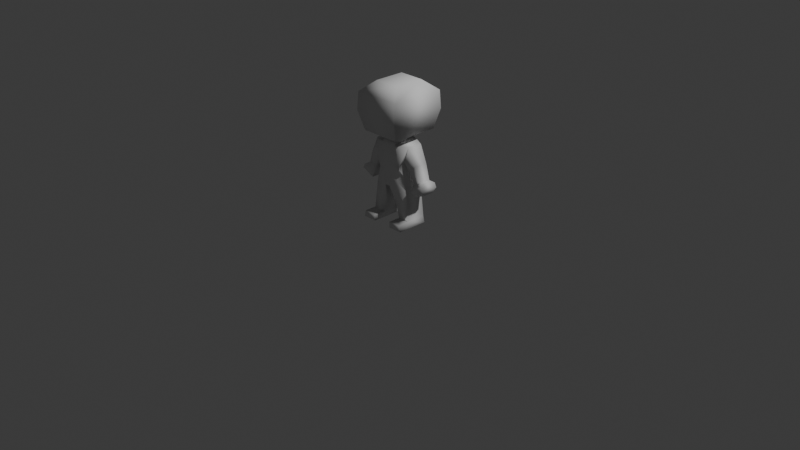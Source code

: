 # Source: rig.blend  (saved by Blender 5.0.118; exported with 4.5.12 LTS)
import bpy
from mathutils import Matrix  # noqa: F401  (used for matrix-valued properties, if any)

bpy.ops.wm.read_factory_settings(use_empty=True)
scene = bpy.context.scene
scene.name = 'Scene'

# ---- collections
col_collection = bpy.data.collections.new('Collection'); scene.collection.children.link(col_collection)

# ---- world
world_world = bpy.data.worlds.new('World'); scene.world = world_world
world_world.use_nodes = True; world_world.node_tree.nodes.clear()
_N = world_world.node_tree.nodes; _L = world_world.node_tree.links
n0 = _N.new('ShaderNodeOutputWorld'); n0.name = 'World Output'; n0.location = (200, 100)
n1 = _N.new('ShaderNodeBackground'); n1.name = 'Background'; n1.location = (-200, 100)
n1.inputs[0].default_value = (0.05088, 0.05088, 0.05088, 1.0)
_L.new(n1.outputs[0], n0.inputs[0])
n0.is_active_output = True
world_world.color = (0.05088, 0.05088, 0.05088)
world_world.sun_shadow_jitter_overblur = 0.0

# ---- cameras
cam_camera = bpy.data.cameras.new('Camera')
cam_camera.clip_end = 100.0
cam_camera.ortho_scale = 7.314

# ---- lights
light_light = bpy.data.lights.new('Light', 'POINT')
light_light.energy = 1000.0
light_light.shadow_soft_size = 0.1

# ---- meshes
me_cube_001 = bpy.data.meshes.new('Cube.001')
me_cube_001.from_pydata([(-1.0, -1.0, 0.0), (-1.0, -1.0, 2.0), (-1.0, 1.0, 0.0), (-1.0, 1.0, 2.0), (1.0, -1.0, 0.0), (1.0, -1.0, 2.0), (1.0, 1.0, 0.0), (1.0, 1.0, 2.0)], [], [(0, 1, 3, 2), (2, 3, 7, 6), (6, 7, 5, 4), (4, 5, 1, 0), (2, 6, 4, 0), (7, 3, 1, 5)])
_uv = me_cube_001.uv_layers.new(name='UVMap')
_uv.uv.foreach_set('vector', [0.375, 0.0, 0.625, 0.0, 0.625, 0.25, 0.375, 0.25, 0.375, 0.25, 0.625, 0.25, 0.625, 0.5, 0.375, 0.5, 0.375, 0.5, 0.625, 0.5, 0.625, 0.75, 0.375, 0.75, 0.375, 0.75, 0.625, 0.75, 0.625, 1.0, 0.375, 1.0, 0.125, 0.5, 0.375, 0.5, 0.375, 0.75, 0.125, 0.75, 0.625, 0.5, 0.875, 0.5, 0.875, 0.75, 0.625, 0.75])
me_cube_001.update()
me_cube_002 = bpy.data.meshes.new('Cube.002')
me_cube_002.from_pydata([(-1.102, -1.0, -0.8889), (-0.8474, -1.376, 0.9398), (-1.102, 1.0, -0.8889), (-0.8474, 1.0, 0.9815), (1.102, -1.0, -0.8889), (0.8474, -1.376, 0.9398), (1.102, 1.0, -0.8889), (0.8474, 1.0, 0.9815), (0.0982, 1.226, -0.7831), (-0.0982, 1.226, -0.7831), (-0.3144, 1.15, 1.075), (0.3144, 1.15, 1.075), (-0.1417, -1.546, -0.8344), (0.1417, -1.546, -0.8344), (0.4793, -1.376, 0.9163), (-0.4793, -1.376, 0.9163), (-0.911, -1.0, -0.2778), (-0.8474, -1.376, 0.1439), (-0.8474, 1.0, 0.267), (-0.911, 1.0, -0.2778), (0.8474, 1.0, 0.267), (0.911, 1.0, -0.2778), (0.8474, -1.376, 0.1439), (0.911, -1.0, -0.2778), (0.151, -1.376, 0.2039), (0.1417, -1.507, -0.3138), (-0.151, -1.376, 0.2039), (-0.1417, -1.507, -0.3138), (-0.09906, 1.15, 0.4558), (-0.0982, 1.226, -0.3497), (0.09906, 1.15, 0.4558), (0.0982, 1.226, -0.3497), (-1.148, -0.6963, -0.02604), (-1.698, -0.6963, 0.2114), (-1.698, 0.6963, 0.2114), (-1.148, 0.6963, -0.02604), (1.148, 0.6963, -0.02604), (1.698, 0.6963, 0.2114), (1.698, -0.6963, 0.2114), (1.148, -0.6963, -0.02604), (-1.525, -0.5855, -0.5835), (-2.009, -0.5855, -0.415), (-2.009, 0.5855, -0.415), (-1.525, 0.5855, -0.5835), (1.525, 0.5855, -0.5835), (2.009, 0.5855, -0.415), (2.009, -0.5855, -0.415), (1.525, -0.5855, -0.5835), (-1.493, -0.9096, -0.7604), (-2.244, -0.9096, -0.4986), (-2.244, 0.9096, -0.4986), (-1.493, 0.9096, -0.7604), (1.493, 0.9096, -0.7604), (2.244, 0.9096, -0.4986), (2.244, -0.9096, -0.4986), (1.493, -0.9096, -0.7604), (0.3546, 1.0, -1.563), (1.216, 1.0, -1.443), (1.216, -1.0, -1.443), (0.3546, -1.0, -1.563), (-1.216, 1.0, -1.443), (-0.3546, 1.0, -1.563), (-0.3546, -1.0, -1.563), (-1.216, -1.0, -1.443), (0.5835, 1.0, -2.207), (1.343, 1.0, -2.188), (1.343, -1.0, -2.188), (0.5835, -1.0, -2.207), (-1.343, 1.0, -2.188), (-0.5835, 1.0, -2.207), (-0.5835, -1.0, -2.207), (-1.343, -1.0, -2.188), (0.5835, 1.0, -2.456), (1.432, 1.0, -2.456), (1.432, -1.0, -2.456), (0.5835, -1.0, -2.456), (-1.432, 1.0, -2.456), (-0.5835, 1.0, -2.456), (-0.5835, -1.0, -2.456), (-1.432, -1.0, -2.456), (0.5835, -2.288, -2.207), (0.5835, -2.288, -2.456), (1.432, -2.288, -2.456), (1.343, -2.288, -2.188), (-1.343, -2.288, -2.188), (-1.432, -2.288, -2.456), (-0.5835, -2.288, -2.456), (-0.5835, -2.288, -2.207), (-0.4793, 1.0, 1.108), (0.4793, 1.0, 1.108), (0.4793, -1.0, 1.108), (-0.4793, -1.0, 1.108), (-1.189, 2.48, 1.367), (1.189, 2.48, 1.367), (1.189, -2.48, 1.367), (-1.189, -2.48, 1.367), (-1.447, 3.019, 2.211), (1.447, 3.019, 2.211), (1.447, -3.019, 2.211), (-1.447, -3.019, 2.211), (-1.397, 2.913, 2.966), (1.397, 2.913, 2.966), (1.397, -2.913, 2.966), (-1.397, -2.913, 2.966), (-0.7632, 1.592, 3.399), (0.7632, 1.592, 3.399), (0.7632, -1.592, 3.399), (-0.7632, -1.592, 3.399), (-1.611, -0.9096, -0.9411), (-2.363, -0.9096, -0.6794), (-2.363, 0.9096, -0.6794), (-1.611, 0.9096, -0.9411), (1.611, 0.9096, -0.9411), (2.363, 0.9096, -0.6794), (2.363, -0.9096, -0.6794), (1.611, -0.9096, -0.9411), (-1.89, -0.4697, -1.025), (-2.278, -0.4697, -0.8901), (-2.278, 0.4697, -0.8901), (-1.89, 0.4697, -1.025), (1.89, 0.4697, -1.025), (2.278, 0.4697, -0.8901), (2.278, -0.4697, -0.8901), (1.89, -0.4697, -1.025), (1.198, 0.8481, 0.8972), (0.9232, 0.8481, 0.2554), (1.198, -0.8481, 0.8972), (0.9232, -0.8481, 0.2554), (-1.198, -0.8481, 0.8972), (-0.9232, -0.8481, 0.2554), (-1.198, 0.8481, 0.8972), (-0.9232, 0.8481, 0.2554)], [], [(30, 11, 7, 20), (26, 15, 1, 17), (57, 65, 64, 56), (10, 3, 1, 15), (7, 11, 14, 5), (10, 15, 91, 88), (75, 81, 80, 67), (9, 8, 13, 12), (22, 5, 14, 24), (24, 14, 15, 26), (18, 3, 10, 28), (28, 10, 11, 30), (9, 29, 31, 8), (29, 28, 30, 31), (2, 19, 29, 9), (19, 18, 28, 29), (13, 25, 27, 12), (25, 24, 26, 27), (4, 23, 25, 13), (23, 22, 24, 25), (12, 27, 16, 0), (27, 26, 17, 16), (6, 21, 23, 4), (21, 20, 22, 23), (8, 31, 21, 6), (31, 30, 20, 21), (0, 16, 19, 2), (16, 17, 18, 19), (41, 49, 48, 40), (128, 33, 32, 129), (130, 34, 33, 128), (131, 35, 34, 130), (129, 32, 35, 131), (109, 117, 116, 108), (124, 37, 36, 125), (126, 38, 37, 124), (127, 39, 38, 126), (125, 36, 39, 127), (6, 57, 56, 8), (33, 41, 40, 32), (34, 42, 41, 33), (35, 43, 42, 34), (32, 40, 43, 35), (65, 73, 72, 64), (37, 45, 44, 36), (38, 46, 45, 37), (39, 47, 46, 38), (36, 44, 47, 39), (42, 50, 49, 41), (43, 51, 50, 42), (40, 48, 51, 43), (116, 117, 118, 119), (45, 53, 52, 44), (46, 54, 53, 45), (47, 55, 54, 46), (44, 52, 55, 47), (4, 58, 57, 6), (13, 59, 58, 4), (8, 56, 59, 13), (72, 73, 74, 75), (9, 61, 60, 2), (12, 62, 61, 9), (0, 63, 62, 12), (2, 60, 63, 0), (58, 66, 65, 57), (59, 67, 66, 58), (56, 64, 67, 59), (80, 81, 82, 83), (61, 69, 68, 60), (62, 70, 69, 61), (63, 71, 70, 62), (60, 68, 71, 63), (66, 74, 73, 65), (15, 14, 90, 91), (64, 72, 75, 67), (76, 77, 78, 79), (69, 77, 76, 68), (70, 78, 77, 69), (88, 91, 95, 92), (68, 76, 79, 71), (74, 82, 81, 75), (66, 83, 82, 74), (67, 80, 83, 66), (84, 85, 86, 87), (79, 85, 84, 71), (78, 86, 85, 79), (70, 87, 86, 78), (71, 84, 87, 70), (11, 10, 88, 89), (14, 11, 89, 90), (95, 94, 98, 99), (91, 90, 94, 95), (90, 89, 93, 94), (89, 88, 92, 93), (98, 97, 101, 102), (94, 93, 97, 98), (93, 92, 96, 97), (92, 95, 99, 96), (100, 103, 107, 104), (97, 96, 100, 101), (96, 99, 103, 100), (99, 98, 102, 103), (105, 104, 107, 106), (103, 102, 106, 107), (102, 101, 105, 106), (101, 100, 104, 105), (49, 109, 108, 48), (50, 110, 109, 49), (51, 111, 110, 50), (48, 108, 111, 51), (53, 113, 112, 52), (54, 114, 113, 53), (55, 115, 114, 54), (52, 112, 115, 55), (110, 118, 117, 109), (111, 119, 118, 110), (108, 116, 119, 111), (120, 121, 122, 123), (113, 121, 120, 112), (114, 122, 121, 113), (115, 123, 122, 114), (112, 120, 123, 115), (20, 125, 127, 22), (22, 127, 126, 5), (5, 126, 124, 7), (7, 124, 125, 20), (17, 129, 131, 18), (18, 131, 130, 3), (3, 130, 128, 1), (1, 128, 129, 17)])
me_cube_002.polygons.foreach_set('use_smooth', [True] * 130)
_uv = me_cube_002.uv_layers.new(name='UVMap')
_uv.uv.foreach_set('vector', [0.5417, 0.4167, 0.625, 0.4167, 0.625, 0.5, 0.5417, 0.5, 0.5417, 0.9167, 0.625, 0.9167, 0.625, 1.0, 0.5417, 1.0, 0.375, 0.5, 0.375, 0.5, 0.2917, 0.5, 0.2917, 0.5, 0.7917, 0.5, 0.875, 0.5, 0.875, 0.75, 0.7917, 0.75, 0.625, 0.5, 0.7083, 0.5, 0.7083, 0.75, 0.625, 0.75, 0.7917, 0.5, 0.7917, 0.75, 0.7917, 0.75, 0.7917, 0.5, 0.2917, 0.75, 0.2917, 0.75, 0.2917, 0.75, 0.2917, 0.75, 0.2083, 0.5, 0.2917, 0.5, 0.2917, 0.75, 0.2083, 0.75, 0.5417, 0.75, 0.625, 0.75, 0.625, 0.8333, 0.5417, 0.8333, 0.5417, 0.8333, 0.625, 0.8333, 0.625, 0.9167, 0.5417, 0.9167, 0.5417, 0.25, 0.625, 0.25, 0.625, 0.3333, 0.5417, 0.3333, 0.5417, 0.3333, 0.625, 0.3333, 0.625, 0.4167, 0.5417, 0.4167, 0.375, 0.3333, 0.4583, 0.3333, 0.4583, 0.4167, 0.375, 0.4167, 0.4583, 0.3333, 0.5417, 0.3333, 0.5417, 0.4167, 0.4583, 0.4167, 0.375, 0.25, 0.4583, 0.25, 0.4583, 0.3333, 0.375, 0.3333, 0.4583, 0.25, 0.5417, 0.25, 0.5417, 0.3333, 0.4583, 0.3333, 0.375, 0.8333, 0.4583, 0.8333, 0.4583, 0.9167, 0.375, 0.9167, 0.4583, 0.8333, 0.5417, 0.8333, 0.5417, 0.9167, 0.4583, 0.9167, 0.375, 0.75, 0.4583, 0.75, 0.4583, 0.8333, 0.375, 0.8333, 0.4583, 0.75, 0.5417, 0.75, 0.5417, 0.8333, 0.4583, 0.8333, 0.375, 0.9167, 0.4583, 0.9167, 0.4583, 1.0, 0.375, 1.0, 0.4583, 0.9167, 0.5417, 0.9167, 0.5417, 1.0, 0.4583, 1.0, 0.375, 0.5, 0.4583, 0.5, 0.4583, 0.75, 0.375, 0.75, 0.4583, 0.5, 0.5417, 0.5, 0.5417, 0.75, 0.4583, 0.75, 0.375, 0.4167, 0.4583, 0.4167, 0.4583, 0.5, 0.375, 0.5, 0.4583, 0.4167, 0.5417, 0.4167, 0.5417, 0.5, 0.4583, 0.5, 0.375, 0.0, 0.4583, 0.0, 0.4583, 0.25, 0.375, 0.25, 0.4583, 0.0, 0.5417, 0.0, 0.5417, 0.25, 0.4583, 0.25, 0.625, 0.0, 0.625, 0.0, 0.5417, 0.0, 0.5417, 0.0, 0.625, 0.0, 0.625, 0.0, 0.5417, 0.0, 0.5417, 0.0, 0.625, 0.25, 0.625, 0.25, 0.625, 0.0, 0.625, 0.0, 0.5417, 0.25, 0.5417, 0.25, 0.625, 0.25, 0.625, 0.25, 0.5417, 0.0, 0.5417, 0.0, 0.5417, 0.25, 0.5417, 0.25, 0.625, 0.0, 0.625, 0.0, 0.5417, 0.0, 0.5417, 0.0, 0.625, 0.5, 0.625, 0.5, 0.5417, 0.5, 0.5417, 0.5, 0.625, 0.75, 0.625, 0.75, 0.625, 0.5, 0.625, 0.5, 0.5417, 0.75, 0.5417, 0.75, 0.625, 0.75, 0.625, 0.75, 0.5417, 0.5, 0.5417, 0.5, 0.5417, 0.75, 0.5417, 0.75, 0.375, 0.5, 0.375, 0.5, 0.2917, 0.5, 0.2917, 0.5, 0.625, 0.0, 0.625, 0.0, 0.5417, 0.0, 0.5417, 0.0, 0.625, 0.25, 0.625, 0.25, 0.625, 0.0, 0.625, 0.0, 0.5417, 0.25, 0.5417, 0.25, 0.625, 0.25, 0.625, 0.25, 0.5417, 0.0, 0.5417, 0.0, 0.5417, 0.25, 0.5417, 0.25, 0.375, 0.5, 0.375, 0.5, 0.2917, 0.5, 0.2917, 0.5, 0.625, 0.5, 0.625, 0.5, 0.5417, 0.5, 0.5417, 0.5, 0.625, 0.75, 0.625, 0.75, 0.625, 0.5, 0.625, 0.5, 0.5417, 0.75, 0.5417, 0.75, 0.625, 0.75, 0.625, 0.75, 0.5417, 0.5, 0.5417, 0.5, 0.5417, 0.75, 0.5417, 0.75, 0.625, 0.25, 0.625, 0.25, 0.625, 0.0, 0.625, 0.0, 0.5417, 0.25, 0.5417, 0.25, 0.625, 0.25, 0.625, 0.25, 0.5417, 0.0, 0.5417, 0.0, 0.5417, 0.25, 0.5417, 0.25, 0.5417, 0.0, 0.625, 0.0, 0.625, 0.25, 0.5417, 0.25, 0.625, 0.5, 0.625, 0.5, 0.5417, 0.5, 0.5417, 0.5, 0.625, 0.75, 0.625, 0.75, 0.625, 0.5, 0.625, 0.5, 0.5417, 0.75, 0.5417, 0.75, 0.625, 0.75, 0.625, 0.75, 0.5417, 0.5, 0.5417, 0.5, 0.5417, 0.75, 0.5417, 0.75, 0.375, 0.75, 0.375, 0.75, 0.375, 0.5, 0.375, 0.5, 0.2917, 0.75, 0.2917, 0.75, 0.375, 0.75, 0.375, 0.75, 0.2917, 0.5, 0.2917, 0.5, 0.2917, 0.75, 0.2917, 0.75, 0.2917, 0.5, 0.375, 0.5, 0.375, 0.75, 0.2917, 0.75, 0.2083, 0.5, 0.2083, 0.5, 0.125, 0.5, 0.125, 0.5, 0.2083, 0.75, 0.2083, 0.75, 0.2083, 0.5, 0.2083, 0.5, 0.125, 0.75, 0.125, 0.75, 0.2083, 0.75, 0.2083, 0.75, 0.125, 0.5, 0.125, 0.5, 0.125, 0.75, 0.125, 0.75, 0.375, 0.75, 0.375, 0.75, 0.375, 0.5, 0.375, 0.5, 0.2917, 0.75, 0.2917, 0.75, 0.375, 0.75, 0.375, 0.75, 0.2917, 0.5, 0.2917, 0.5, 0.2917, 0.75, 0.2917, 0.75, 0.2917, 0.75, 0.2917, 0.75, 0.375, 0.75, 0.375, 0.75, 0.2083, 0.5, 0.2083, 0.5, 0.125, 0.5, 0.125, 0.5, 0.2083, 0.75, 0.2083, 0.75, 0.2083, 0.5, 0.2083, 0.5, 0.125, 0.75, 0.125, 0.75, 0.2083, 0.75, 0.2083, 0.75, 0.125, 0.5, 0.125, 0.5, 0.125, 0.75, 0.125, 0.75, 0.375, 0.75, 0.375, 0.75, 0.375, 0.5, 0.375, 0.5, 0.625, 0.9167, 0.625, 0.8333, 0.625, 0.8333, 0.625, 0.9167, 0.2917, 0.5, 0.2917, 0.5, 0.2917, 0.75, 0.2917, 0.75, 0.125, 0.5, 0.2083, 0.5, 0.2083, 0.75, 0.125, 0.75, 0.2083, 0.5, 0.2083, 0.5, 0.125, 0.5, 0.125, 0.5, 0.2083, 0.75, 0.2083, 0.75, 0.2083, 0.5, 0.2083, 0.5, 0.7917, 0.5, 0.7917, 0.75, 0.7917, 0.75, 0.7917, 0.5, 0.125, 0.5, 0.125, 0.5, 0.125, 0.75, 0.125, 0.75, 0.375, 0.75, 0.375, 0.75, 0.2917, 0.75, 0.2917, 0.75, 0.375, 0.75, 0.375, 0.75, 0.375, 0.75, 0.375, 0.75, 0.2917, 0.75, 0.2917, 0.75, 0.375, 0.75, 0.375, 0.75, 0.125, 0.75, 0.125, 0.75, 0.2083, 0.75, 0.2083, 0.75, 0.125, 0.75, 0.125, 0.75, 0.125, 0.75, 0.125, 0.75, 0.2083, 0.75, 0.2083, 0.75, 0.125, 0.75, 0.125, 0.75, 0.2083, 0.75, 0.2083, 0.75, 0.2083, 0.75, 0.2083, 0.75, 0.125, 0.75, 0.125, 0.75, 0.2083, 0.75, 0.2083, 0.75, 0.625, 0.4167, 0.625, 0.3333, 0.625, 0.3333, 0.625, 0.4167, 0.7083, 0.75, 0.7083, 0.5, 0.7083, 0.5, 0.7083, 0.75, 0.625, 0.9167, 0.625, 0.8333, 0.625, 0.8333, 0.625, 0.9167, 0.625, 0.9167, 0.625, 0.8333, 0.625, 0.8333, 0.625, 0.9167, 0.7083, 0.75, 0.7083, 0.5, 0.7083, 0.5, 0.7083, 0.75, 0.625, 0.4167, 0.625, 0.3333, 0.625, 0.3333, 0.625, 0.4167, 0.7083, 0.75, 0.7083, 0.5, 0.7083, 0.5, 0.7083, 0.75, 0.7083, 0.75, 0.7083, 0.5, 0.7083, 0.5, 0.7083, 0.75, 0.625, 0.4167, 0.625, 0.3333, 0.625, 0.3333, 0.625, 0.4167, 0.7917, 0.5, 0.7917, 0.75, 0.7917, 0.75, 0.7917, 0.5, 0.7917, 0.5, 0.7917, 0.75, 0.7917, 0.75, 0.7917, 0.5, 0.625, 0.4167, 0.625, 0.3333, 0.625, 0.3333, 0.625, 0.4167, 0.7917, 0.5, 0.7917, 0.75, 0.7917, 0.75, 0.7917, 0.5, 0.625, 0.9167, 0.625, 0.8333, 0.625, 0.8333, 0.625, 0.9167, 0.7083, 0.5, 0.7917, 0.5, 0.7917, 0.75, 0.7083, 0.75, 0.625, 0.9167, 0.625, 0.8333, 0.625, 0.8333, 0.625, 0.9167, 0.7083, 0.75, 0.7083, 0.5, 0.7083, 0.5, 0.7083, 0.75, 0.625, 0.4167, 0.625, 0.3333, 0.625, 0.3333, 0.625, 0.4167, 0.625, 0.0, 0.625, 0.0, 0.5417, 0.0, 0.5417, 0.0, 0.625, 0.25, 0.625, 0.25, 0.625, 0.0, 0.625, 0.0, 0.5417, 0.25, 0.5417, 0.25, 0.625, 0.25, 0.625, 0.25, 0.5417, 0.0, 0.5417, 0.0, 0.5417, 0.25, 0.5417, 0.25, 0.625, 0.5, 0.625, 0.5, 0.5417, 0.5, 0.5417, 0.5, 0.625, 0.75, 0.625, 0.75, 0.625, 0.5, 0.625, 0.5, 0.5417, 0.75, 0.5417, 0.75, 0.625, 0.75, 0.625, 0.75, 0.5417, 0.5, 0.5417, 0.5, 0.5417, 0.75, 0.5417, 0.75, 0.625, 0.25, 0.625, 0.25, 0.625, 0.0, 0.625, 0.0, 0.5417, 0.25, 0.5417, 0.25, 0.625, 0.25, 0.625, 0.25, 0.5417, 0.0, 0.5417, 0.0, 0.5417, 0.25, 0.5417, 0.25, 0.5417, 0.5, 0.625, 0.5, 0.625, 0.75, 0.5417, 0.75, 0.625, 0.5, 0.625, 0.5, 0.5417, 0.5, 0.5417, 0.5, 0.625, 0.75, 0.625, 0.75, 0.625, 0.5, 0.625, 0.5, 0.5417, 0.75, 0.5417, 0.75, 0.625, 0.75, 0.625, 0.75, 0.5417, 0.5, 0.5417, 0.5, 0.5417, 0.75, 0.5417, 0.75, 0.5417, 0.5, 0.5417, 0.5, 0.5417, 0.75, 0.5417, 0.75, 0.5417, 0.75, 0.5417, 0.75, 0.625, 0.75, 0.625, 0.75, 0.625, 0.75, 0.625, 0.75, 0.625, 0.5, 0.625, 0.5, 0.625, 0.5, 0.625, 0.5, 0.5417, 0.5, 0.5417, 0.5, 0.5417, 0.0, 0.5417, 0.0, 0.5417, 0.25, 0.5417, 0.25, 0.5417, 0.25, 0.5417, 0.25, 0.625, 0.25, 0.625, 0.25, 0.625, 0.25, 0.625, 0.25, 0.625, 0.0, 0.625, 0.0, 0.625, 0.0, 0.625, 0.0, 0.5417, 0.0, 0.5417, 0.0])
me_cube_002.use_mirror_x = True
me_cube_002.update()

# ---- objects
ob_light = bpy.data.objects.new('Light', light_light)
ob_camera = bpy.data.objects.new('Camera', cam_camera)
ob_cube = bpy.data.objects.new('Cube', me_cube_001)
ob_empty = bpy.data.objects.new('Empty', None)
ob_cube_001 = bpy.data.objects.new('Cube.001', me_cube_002)
ob_empty_001 = bpy.data.objects.new('Empty.001', None)

# ---- transforms, parenting, visibility, modifiers, constraints
ob_light.location = (4.076, 1.005, 5.904)
ob_light.rotation_euler = (0.6503, 0.05522, 1.866)
ob_light.lock_rotations_4d = False
ob_light.empty_display_type = 'ARROWS'
ob_light.color = (0.0, 0.0, 0.0, 0.0)
ob_light.lineart.crease_threshold = 0.0
ob_camera.location = (7.359, -6.926, 4.958)
ob_camera.rotation_euler = (1.109, 0.0, 0.8149)
ob_camera.lock_rotations_4d = False
ob_camera.empty_display_type = 'ARROWS'
ob_camera.color = (0.0, 0.0, 0.0, 0.0)
ob_camera.display_type = 'WIRE'
ob_camera.lineart.crease_threshold = 0.0
ob_cube.location = (0.0, 0.0, 0.0)
ob_cube.scale = (0.75, 0.75, 0.75)
ob_cube.hide_render = True
ob_empty.location = (0.9192, 1.434, 0.5932)
ob_empty.rotation_euler = (1.571, -0.0, -0.0)
ob_empty.scale = (0.625, 0.625, 0.625)
ob_empty.empty_display_type = 'IMAGE'
ob_empty.empty_display_size = 5.0
ob_cube_001.location = (0.0, 0.0, 0.6318)
ob_cube_001.scale = (0.1812, 0.1022, 0.2491)
ob_cube_001.use_mesh_mirror_x = True
ob_empty_001.location = (-1.407, -0.07729, 0.5932)
ob_empty_001.rotation_euler = (1.571, -0.0, 1.571)
ob_empty_001.scale = (0.625, 0.625, 0.625)
ob_empty_001.empty_display_type = 'IMAGE'
ob_empty_001.empty_display_size = 5.0

# ---- collection membership
col_collection.objects.link(ob_light)
col_collection.objects.link(ob_camera)
col_collection.objects.link(ob_cube)
col_collection.objects.link(ob_empty)
col_collection.objects.link(ob_cube_001)
col_collection.objects.link(ob_empty_001)

# ---- scene / render settings (as saved in the file)
scene.camera = ob_camera
scene.frame_start = 1; scene.frame_end = 250; scene.frame_set(227)
scene.render.engine = 'BLENDER_EEVEE_NEXT'
scene.render.bake_bias = 0.0
scene.render.bake_samples = 0
scene.cycles.sampling_pattern = 'TABULATED_SOBOL'
scene.eevee.use_volume_custom_range = False
bpy.context.view_layer.update()
